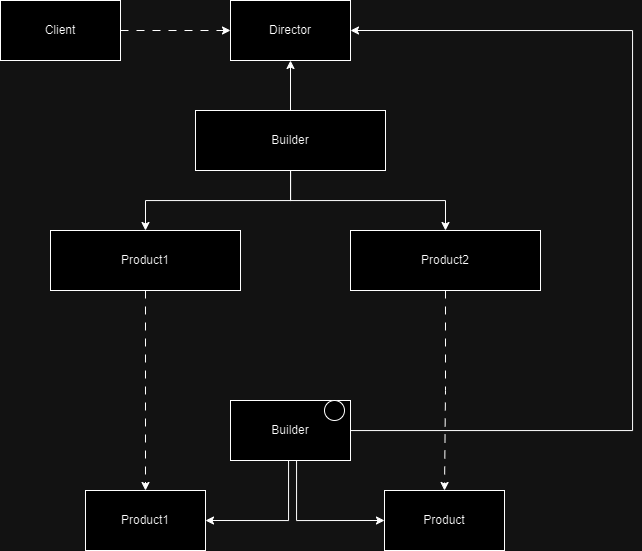

The diagram above was exported from draw.io. Its source (the exported page's mxGraphModel, read from the mxfile embedded in the PNG):
<mxGraphModel dx="1235" dy="675" grid="1" gridSize="8" guides="1" tooltips="1" connect="1" arrows="1" fold="1" page="1" pageScale="1" pageWidth="827" pageHeight="1169" math="0" shadow="0">
  <root>
    <mxCell id="0" />
    <mxCell id="1" parent="0" />
    <mxCell id="9Ta4s7RsgPpu9ieQHRAs-7" style="edgeStyle=orthogonalEdgeStyle;rounded=0;orthogonalLoop=1;jettySize=auto;html=1;dashed=1;dashPattern=8 8;" parent="1" source="9Ta4s7RsgPpu9ieQHRAs-2" target="9Ta4s7RsgPpu9ieQHRAs-3" edge="1">
      <mxGeometry relative="1" as="geometry" />
    </mxCell>
    <mxCell id="9Ta4s7RsgPpu9ieQHRAs-2" value="Client" style="rounded=0;whiteSpace=wrap;html=1;" parent="1" vertex="1">
      <mxGeometry x="40" y="80" width="120" height="60" as="geometry" />
    </mxCell>
    <mxCell id="9Ta4s7RsgPpu9ieQHRAs-3" value="Director" style="rounded=0;whiteSpace=wrap;html=1;" parent="1" vertex="1">
      <mxGeometry x="270" y="80" width="120" height="60" as="geometry" />
    </mxCell>
    <mxCell id="9ZPHdAt8LrExIyxlNNbQ-5" style="edgeStyle=orthogonalEdgeStyle;rounded=0;orthogonalLoop=1;jettySize=auto;html=1;" edge="1" parent="1" source="9Ta4s7RsgPpu9ieQHRAs-6" target="9Ta4s7RsgPpu9ieQHRAs-18">
      <mxGeometry relative="1" as="geometry" />
    </mxCell>
    <mxCell id="9ZPHdAt8LrExIyxlNNbQ-6" style="edgeStyle=orthogonalEdgeStyle;rounded=0;orthogonalLoop=1;jettySize=auto;html=1;" edge="1" parent="1" source="9Ta4s7RsgPpu9ieQHRAs-6" target="9Ta4s7RsgPpu9ieQHRAs-19">
      <mxGeometry relative="1" as="geometry" />
    </mxCell>
    <mxCell id="9ZPHdAt8LrExIyxlNNbQ-10" style="edgeStyle=orthogonalEdgeStyle;rounded=0;orthogonalLoop=1;jettySize=auto;html=1;" edge="1" parent="1" source="9Ta4s7RsgPpu9ieQHRAs-6" target="9Ta4s7RsgPpu9ieQHRAs-3">
      <mxGeometry relative="1" as="geometry" />
    </mxCell>
    <mxCell id="9Ta4s7RsgPpu9ieQHRAs-6" value="Builder" style="rounded=0;whiteSpace=wrap;html=1;strokeWidth=1;" parent="1" vertex="1">
      <mxGeometry x="235" y="190" width="190" height="60" as="geometry" />
    </mxCell>
    <mxCell id="9ZPHdAt8LrExIyxlNNbQ-3" style="edgeStyle=orthogonalEdgeStyle;rounded=0;orthogonalLoop=1;jettySize=auto;html=1;entryX=1;entryY=0.5;entryDx=0;entryDy=0;" edge="1" parent="1" source="9Ta4s7RsgPpu9ieQHRAs-10" target="9Ta4s7RsgPpu9ieQHRAs-11">
      <mxGeometry relative="1" as="geometry">
        <Array as="points">
          <mxPoint x="328" y="600" />
        </Array>
      </mxGeometry>
    </mxCell>
    <mxCell id="9ZPHdAt8LrExIyxlNNbQ-4" style="edgeStyle=orthogonalEdgeStyle;rounded=0;orthogonalLoop=1;jettySize=auto;html=1;entryX=0;entryY=0.5;entryDx=0;entryDy=0;" edge="1" parent="1" source="9Ta4s7RsgPpu9ieQHRAs-10" target="9Ta4s7RsgPpu9ieQHRAs-12">
      <mxGeometry relative="1" as="geometry">
        <Array as="points">
          <mxPoint x="336" y="600" />
        </Array>
      </mxGeometry>
    </mxCell>
    <mxCell id="9ZPHdAt8LrExIyxlNNbQ-9" style="edgeStyle=orthogonalEdgeStyle;rounded=0;orthogonalLoop=1;jettySize=auto;html=1;entryX=1;entryY=0.5;entryDx=0;entryDy=0;" edge="1" parent="1" source="9Ta4s7RsgPpu9ieQHRAs-10" target="9Ta4s7RsgPpu9ieQHRAs-3">
      <mxGeometry relative="1" as="geometry">
        <Array as="points">
          <mxPoint x="672" y="510" />
          <mxPoint x="672" y="110" />
        </Array>
      </mxGeometry>
    </mxCell>
    <mxCell id="9Ta4s7RsgPpu9ieQHRAs-10" value="Builder" style="rounded=0;whiteSpace=wrap;html=1;" parent="1" vertex="1">
      <mxGeometry x="270" y="480" width="120" height="60" as="geometry" />
    </mxCell>
    <mxCell id="9Ta4s7RsgPpu9ieQHRAs-11" value="Product1" style="rounded=0;whiteSpace=wrap;html=1;" parent="1" vertex="1">
      <mxGeometry x="125" y="570" width="120" height="60" as="geometry" />
    </mxCell>
    <mxCell id="9Ta4s7RsgPpu9ieQHRAs-12" value="Product" style="rounded=0;whiteSpace=wrap;html=1;" parent="1" vertex="1">
      <mxGeometry x="424" y="570" width="120" height="60" as="geometry" />
    </mxCell>
    <mxCell id="9Ta4s7RsgPpu9ieQHRAs-13" value="" style="ellipse;whiteSpace=wrap;html=1;aspect=fixed;" parent="1" vertex="1">
      <mxGeometry x="364" y="480" width="20" height="20" as="geometry" />
    </mxCell>
    <mxCell id="9Ta4s7RsgPpu9ieQHRAs-37" style="edgeStyle=orthogonalEdgeStyle;rounded=0;orthogonalLoop=1;jettySize=auto;html=1;dashed=1;dashPattern=8 8;" parent="1" source="9Ta4s7RsgPpu9ieQHRAs-18" target="9Ta4s7RsgPpu9ieQHRAs-11" edge="1">
      <mxGeometry relative="1" as="geometry" />
    </mxCell>
    <mxCell id="9Ta4s7RsgPpu9ieQHRAs-18" value="Product1" style="rounded=0;whiteSpace=wrap;html=1;" parent="1" vertex="1">
      <mxGeometry x="90" y="310" width="190" height="60" as="geometry" />
    </mxCell>
    <mxCell id="9Ta4s7RsgPpu9ieQHRAs-38" style="edgeStyle=orthogonalEdgeStyle;rounded=0;orthogonalLoop=1;jettySize=auto;html=1;entryX=0.5;entryY=0;entryDx=0;entryDy=0;dashed=1;dashPattern=8 8;" parent="1" source="9Ta4s7RsgPpu9ieQHRAs-19" target="9Ta4s7RsgPpu9ieQHRAs-12" edge="1">
      <mxGeometry relative="1" as="geometry" />
    </mxCell>
    <mxCell id="9Ta4s7RsgPpu9ieQHRAs-19" value="Product2" style="rounded=0;whiteSpace=wrap;html=1;" parent="1" vertex="1">
      <mxGeometry x="390" y="310" width="190" height="60" as="geometry" />
    </mxCell>
  </root>
</mxGraphModel>